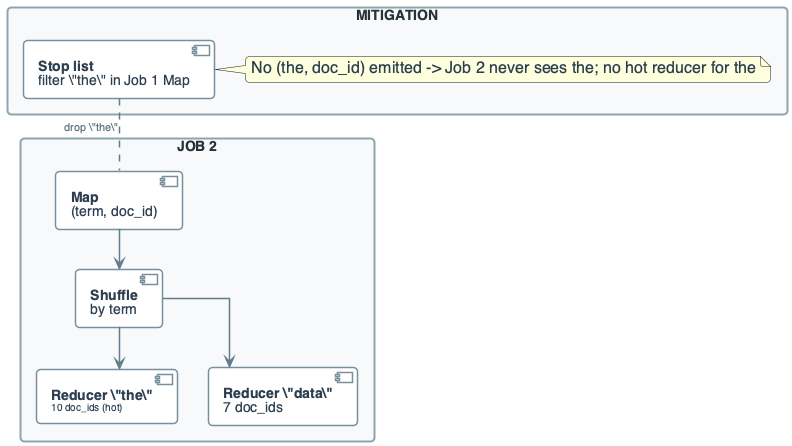

The diagram above was rendered by PlantUML. Its source (embedded in the PNG):
@startuml
'=================================================
' CANONICAL DIAGRAM TEMPLATE - DATA ENGINEERING
'=================================================

top to bottom direction
skinparam linetype ortho
skinparam shadowing false
skinparam roundcorner 8
skinparam handwritten false
skinparam nodesep 30
skinparam ranksep 40

'-------------------------
' FONT & GLOBAL STYLE
'-------------------------
skinparam defaultFontName "Segoe UI, Helvetica, sans-serif"
skinparam defaultFontSize 16
skinparam defaultFontColor #2C3E50

'-------------------------
' GENERIC BOX STYLE
'-------------------------
skinparam rectangle {
    BackgroundColor #F8F9FA
    BorderColor #90A4AE
    BorderThickness 2
    FontColor #263238
    FontSize 14
    FontStyle bold
    Padding 20
}

skinparam component {
    BackgroundColor #FFFFFF
    BorderColor #78909C
    BorderThickness 1.5
    FontSize 14
    Padding 12
}

skinparam database {
    BackgroundColor #ECEFF1
    BorderColor #546E7A
    BorderThickness 1.5
    FontSize 14
    FontColor #263238
}

skinparam arrow {
    Color #607D8B
    Thickness 1.5
    FontSize 11
    FontColor #546E7A
}

'-------------------------
' SEMANTIC STEREOTYPES
'-------------------------
skinparam component<<UI>> {
    BorderColor #8E24AA
    BackgroundColor #F3E5F5
    FontColor #4A148C
}

skinparam component<<Agent>> {
    BorderColor #0288D1
    BackgroundColor #E1F5FE
    FontColor #01579B
}

skinparam component<<Tool>> {
    BorderColor #2E7D32
    BackgroundColor #E8F5E9
    FontColor #1B5E20
}

skinparam component<<Config>> {
    BorderColor #F57C00
    BackgroundColor #FFF3E0
    FontColor #E65100
}

skinparam component<<Bad>> {
    BorderColor #C62828
    BackgroundColor #FFEBEE
    FontColor #B71C1C
}

skinparam component<<V1>> {
    BorderColor #F57C00
    BackgroundColor #FFF3E0
    FontColor #E65100
}

skinparam component<<V2>> {
    BorderColor #2E7D32
    BackgroundColor #E8F5E9
    FontColor #1B5E20
}

skinparam component<<up>> {
    BackgroundColor #E8F5E9
    BorderColor #2E7D32
}

skinparam component<<down>> {
    BackgroundColor #FFEBEE
    BorderColor #C62828
}

skinparam database<<up>> {
    BackgroundColor #E8F5E9
    BorderColor #2E7D32
}

skinparam database<<down>> {
    BackgroundColor #FFEBEE
    BorderColor #C62828
}

skinparam component<<success>> {
    BackgroundColor #E8F5E9
    BorderColor #2E7D32
}

skinparam component<<failure>> {
    BackgroundColor #FFEBEE
    BorderColor #C62828
}

'=================================================

' PRACTICE: TF-IDF JOB 2 SKEW - STOP-LIST MITIGATION
rectangle "JOB 2" #F8F9FA {
    component "**Map**\n(term, doc_id)" as M
    component "**Shuffle**\nby term" as S
    component "**Reducer \"the\"**\n<size:10>10 doc_ids (hot)</size>" as R_HOT
    component "**Reducer \"data\"**\n7 doc_ids" as R_DATA
}

rectangle "MITIGATION" #F8F9FA {
    component "**Stop list**\nfilter \"the\" in Job 1 Map" as STOP
    note right of STOP : No (\"the\", doc_id) emitted -> Job 2 never sees \"the\"; no hot reducer for \"the\"
}

M --> S
S --> R_HOT
S --> R_DATA

STOP .. M : "drop \"the\""

@enduml